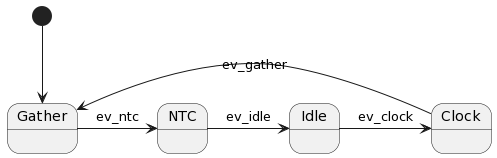

The diagram above was rendered by PlantUML. Its source (embedded in the PNG):
@startuml
[*] --> Gather
Gather -> NTC : ev_ntc
NTC -> Idle : ev_idle
Idle -> Clock : ev_clock
Clock -> Gather : ev_gather
@enduml